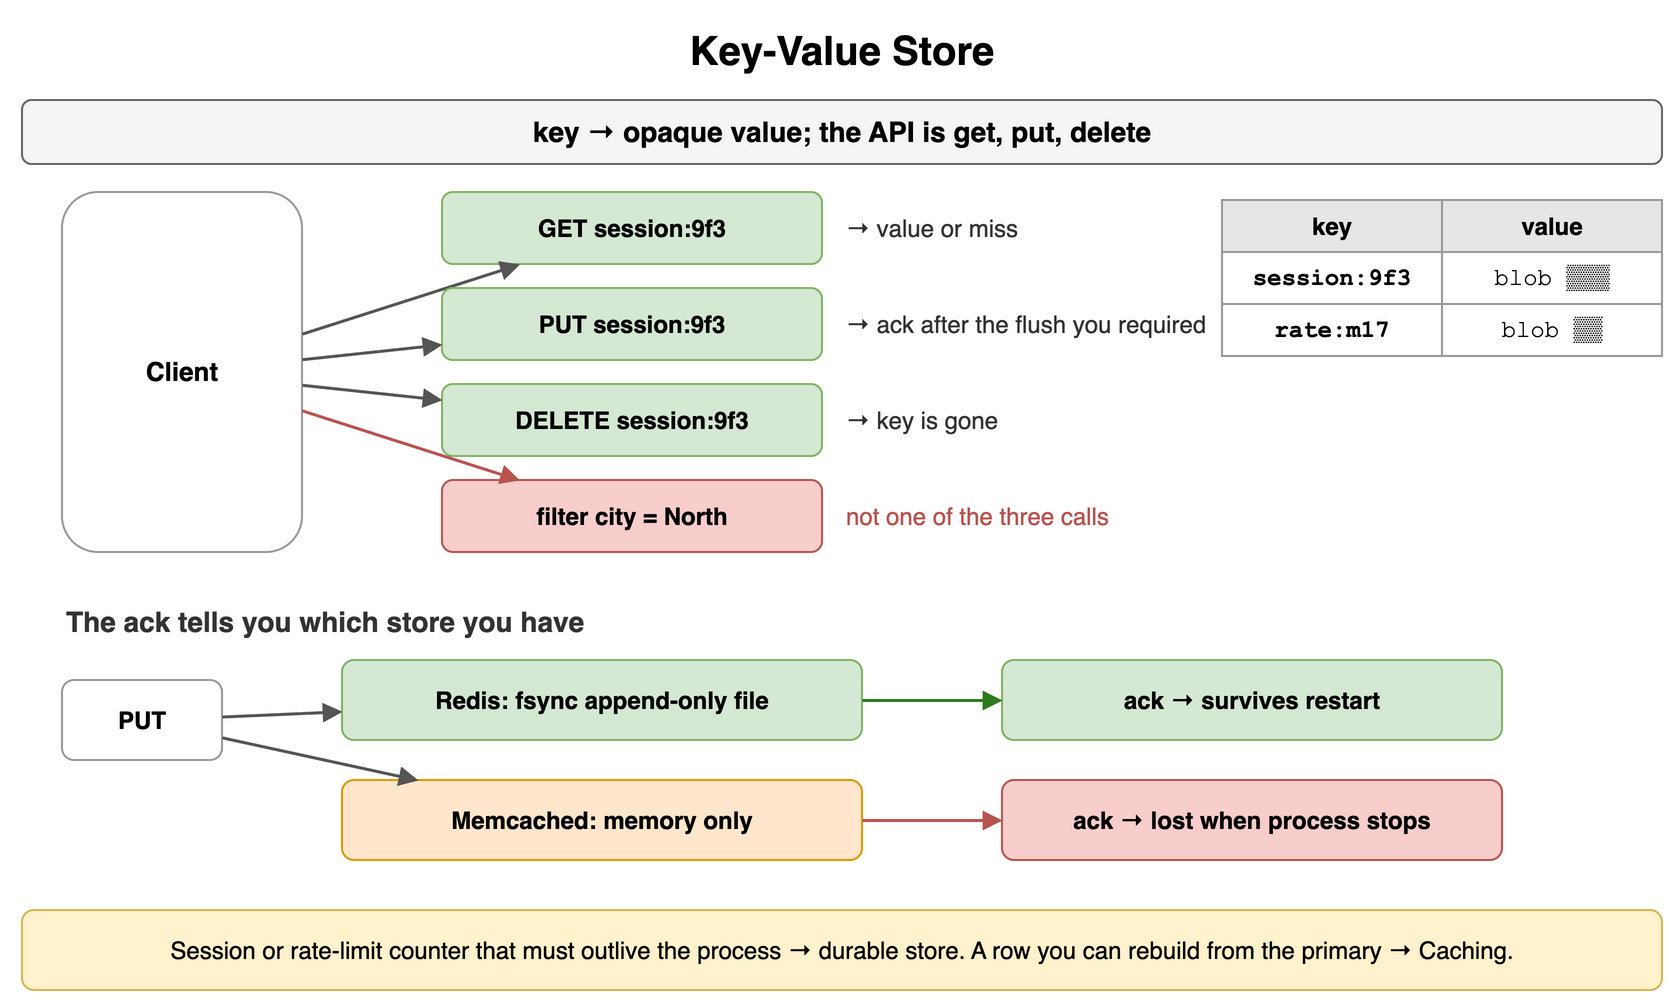

The diagram above was exported from draw.io. Its source (the exported page's mxGraphModel, read from the mxfile embedded in the PNG):
<mxGraphModel dx="900" dy="510" grid="1" gridSize="10" guides="1" tooltips="1" connect="1" arrows="1" fold="1" page="1" pageScale="1" pageWidth="900" pageHeight="510" math="0" shadow="0">
  <root>
    <mxCell id="0" />
    <mxCell id="1" parent="0" />
    <mxCell id="c1" value="Key-Value Store" style="text;html=1;align=center;verticalAlign=middle;whiteSpace=wrap;fontSize=20;fontStyle=1;" vertex="1" parent="1">
      <mxGeometry x="40" y="10" width="820" height="30" as="geometry" />
    </mxCell>
    <mxCell id="c2" value="key → opaque value; the API is get, put, delete" style="rounded=1;whiteSpace=wrap;html=1;fillColor=#f5f5f5;strokeColor=#666666;fontStyle=1;fontSize=14;" vertex="1" parent="1">
      <mxGeometry x="40" y="50" width="820" height="32" as="geometry" />
    </mxCell>
    <mxCell id="c3" value="Client" style="rounded=1;whiteSpace=wrap;html=1;fillColor=#ffffff;strokeColor=#999999;fontSize=13;align=center;fontStyle=1;" vertex="1" parent="1">
      <mxGeometry x="60" y="96" width="120" height="180" as="geometry" />
    </mxCell>
    <mxCell id="c4" value="GET session:9f3" style="rounded=1;whiteSpace=wrap;html=1;fillColor=#d5e8d4;strokeColor=#82b366;fontSize=12;align=center;fontStyle=1;" vertex="1" parent="1">
      <mxGeometry x="250" y="96" width="190" height="36" as="geometry" />
    </mxCell>
    <mxCell id="c5" value="" style="endArrow=block;endSize=6;html=1;strokeWidth=1.5;strokeColor=#555555;fontSize=11;labelBackgroundColor=#ffffff;" edge="1" parent="1" source="c3" target="c4">
      <mxGeometry relative="1" as="geometry" />
    </mxCell>
    <mxCell id="c6" value="→ value or miss" style="text;html=1;whiteSpace=wrap;fontSize=11;align=left;verticalAlign=middle;fontSize=12;fontColor=#333333;" vertex="1" parent="1">
      <mxGeometry x="450" y="96" width="260" height="36" as="geometry" />
    </mxCell>
    <mxCell id="c7" value="PUT session:9f3" style="rounded=1;whiteSpace=wrap;html=1;fillColor=#d5e8d4;strokeColor=#82b366;fontSize=12;align=center;fontStyle=1;" vertex="1" parent="1">
      <mxGeometry x="250" y="144" width="190" height="36" as="geometry" />
    </mxCell>
    <mxCell id="c8" value="" style="endArrow=block;endSize=6;html=1;strokeWidth=1.5;strokeColor=#555555;fontSize=11;labelBackgroundColor=#ffffff;" edge="1" parent="1" source="c3" target="c7">
      <mxGeometry relative="1" as="geometry" />
    </mxCell>
    <mxCell id="c9" value="→ ack after the flush you required" style="text;html=1;whiteSpace=wrap;fontSize=11;align=left;verticalAlign=middle;fontSize=12;fontColor=#333333;" vertex="1" parent="1">
      <mxGeometry x="450" y="144" width="260" height="36" as="geometry" />
    </mxCell>
    <mxCell id="c10" value="DELETE session:9f3" style="rounded=1;whiteSpace=wrap;html=1;fillColor=#d5e8d4;strokeColor=#82b366;fontSize=12;align=center;fontStyle=1;" vertex="1" parent="1">
      <mxGeometry x="250" y="192" width="190" height="36" as="geometry" />
    </mxCell>
    <mxCell id="c11" value="" style="endArrow=block;endSize=6;html=1;strokeWidth=1.5;strokeColor=#555555;fontSize=11;labelBackgroundColor=#ffffff;" edge="1" parent="1" source="c3" target="c10">
      <mxGeometry relative="1" as="geometry" />
    </mxCell>
    <mxCell id="c12" value="→ key is gone" style="text;html=1;whiteSpace=wrap;fontSize=11;align=left;verticalAlign=middle;fontSize=12;fontColor=#333333;" vertex="1" parent="1">
      <mxGeometry x="450" y="192" width="260" height="36" as="geometry" />
    </mxCell>
    <mxCell id="c13" value="filter city = North" style="rounded=1;whiteSpace=wrap;html=1;fillColor=#f8cecc;strokeColor=#b85450;fontSize=12;align=center;fontStyle=1;" vertex="1" parent="1">
      <mxGeometry x="250" y="240" width="190" height="36" as="geometry" />
    </mxCell>
    <mxCell id="c14" value="" style="endArrow=block;endSize=6;html=1;strokeWidth=1.5;strokeColor=#b85450;fontSize=11;labelBackgroundColor=#ffffff;fontColor=#b85450;fontStyle=1;" edge="1" parent="1" source="c3" target="c13">
      <mxGeometry relative="1" as="geometry" />
    </mxCell>
    <mxCell id="c15" value="not one of the three calls" style="text;html=1;whiteSpace=wrap;fontSize=11;align=left;verticalAlign=middle;fontSize=12;fontColor=#b85450;" vertex="1" parent="1">
      <mxGeometry x="450" y="240" width="260" height="36" as="geometry" />
    </mxCell>
    <mxCell id="c16" value="key" style="whiteSpace=wrap;html=1;fillColor=#e6e6e6;strokeColor=#999999;fontStyle=1;fontSize=12;" vertex="1" parent="1">
      <mxGeometry x="640" y="100" width="110" height="26" as="geometry" />
    </mxCell>
    <mxCell id="c17" value="value" style="whiteSpace=wrap;html=1;fillColor=#e6e6e6;strokeColor=#999999;fontStyle=1;fontSize=12;" vertex="1" parent="1">
      <mxGeometry x="750" y="100" width="110" height="26" as="geometry" />
    </mxCell>
    <mxCell id="c18" value="session:9f3" style="whiteSpace=wrap;html=1;strokeColor=#999999;fontSize=12;fillColor=#ffffff;fontFamily=Courier New;fontStyle=1;" vertex="1" parent="1">
      <mxGeometry x="640" y="126" width="110" height="26" as="geometry" />
    </mxCell>
    <mxCell id="c19" value="blob ▒▒▒" style="whiteSpace=wrap;html=1;strokeColor=#999999;fontSize=12;fillColor=#ffffff;fontFamily=Courier New;" vertex="1" parent="1">
      <mxGeometry x="750" y="126" width="110" height="26" as="geometry" />
    </mxCell>
    <mxCell id="c20" value="rate:m17" style="whiteSpace=wrap;html=1;strokeColor=#999999;fontSize=12;fillColor=#ffffff;fontFamily=Courier New;fontStyle=1;" vertex="1" parent="1">
      <mxGeometry x="640" y="152" width="110" height="26" as="geometry" />
    </mxCell>
    <mxCell id="c21" value="blob ▒▒" style="whiteSpace=wrap;html=1;strokeColor=#999999;fontSize=12;fillColor=#ffffff;fontFamily=Courier New;" vertex="1" parent="1">
      <mxGeometry x="750" y="152" width="110" height="26" as="geometry" />
    </mxCell>
    <mxCell id="c22" value="The ack tells you which store you have" style="text;html=1;whiteSpace=wrap;fontSize=11;align=left;verticalAlign=middle;fontSize=14;fontColor=#333333;fontStyle=1;" vertex="1" parent="1">
      <mxGeometry x="60" y="300" width="500" height="22" as="geometry" />
    </mxCell>
    <mxCell id="c23" value="PUT" style="rounded=1;whiteSpace=wrap;html=1;fillColor=#ffffff;strokeColor=#999999;fontSize=12;align=center;fontStyle=1;" vertex="1" parent="1">
      <mxGeometry x="60" y="340" width="80" height="40" as="geometry" />
    </mxCell>
    <mxCell id="c24" value="Redis: fsync append-only file" style="rounded=1;whiteSpace=wrap;html=1;fillColor=#d5e8d4;strokeColor=#82b366;fontSize=12;align=center;fontStyle=1;" vertex="1" parent="1">
      <mxGeometry x="200" y="330" width="260" height="40" as="geometry" />
    </mxCell>
    <mxCell id="c25" value="ack → survives restart" style="rounded=1;whiteSpace=wrap;html=1;fillColor=#d5e8d4;strokeColor=#82b366;fontSize=12;align=center;fontStyle=1;" vertex="1" parent="1">
      <mxGeometry x="530" y="330" width="250" height="40" as="geometry" />
    </mxCell>
    <mxCell id="c26" value="" style="endArrow=block;endSize=6;html=1;strokeWidth=1.5;strokeColor=#555555;fontSize=11;labelBackgroundColor=#ffffff;" edge="1" parent="1" source="c23" target="c24">
      <mxGeometry relative="1" as="geometry" />
    </mxCell>
    <mxCell id="c27" value="" style="endArrow=block;endSize=6;html=1;strokeWidth=1.5;strokeColor=#2d7a1f;fontSize=11;labelBackgroundColor=#ffffff;fontColor=#2d7a1f;fontStyle=1;" edge="1" parent="1" source="c24" target="c25">
      <mxGeometry relative="1" as="geometry" />
    </mxCell>
    <mxCell id="c28" value="Memcached: memory only" style="rounded=1;whiteSpace=wrap;html=1;fillColor=#ffe6cc;strokeColor=#d79b00;fontSize=12;align=center;fontStyle=1;" vertex="1" parent="1">
      <mxGeometry x="200" y="390" width="260" height="40" as="geometry" />
    </mxCell>
    <mxCell id="c29" value="ack → lost when process stops" style="rounded=1;whiteSpace=wrap;html=1;fillColor=#f8cecc;strokeColor=#b85450;fontSize=12;align=center;fontStyle=1;" vertex="1" parent="1">
      <mxGeometry x="530" y="390" width="250" height="40" as="geometry" />
    </mxCell>
    <mxCell id="c30" value="" style="endArrow=block;endSize=6;html=1;strokeWidth=1.5;strokeColor=#555555;fontSize=11;labelBackgroundColor=#ffffff;" edge="1" parent="1" source="c23" target="c28">
      <mxGeometry relative="1" as="geometry" />
    </mxCell>
    <mxCell id="c31" value="" style="endArrow=block;endSize=6;html=1;strokeWidth=1.5;strokeColor=#b85450;fontSize=11;labelBackgroundColor=#ffffff;fontColor=#b85450;fontStyle=1;" edge="1" parent="1" source="c28" target="c29">
      <mxGeometry relative="1" as="geometry" />
    </mxCell>
    <mxCell id="c32" value="Session or rate-limit counter that must outlive the process → durable store. A row you can rebuild from the primary → Caching." style="rounded=1;whiteSpace=wrap;html=1;fillColor=#fff2cc;strokeColor=#d6b656;fontSize=12;align=center;" vertex="1" parent="1">
      <mxGeometry x="40" y="455" width="820" height="40" as="geometry" />
    </mxCell>
  </root>
</mxGraphModel>